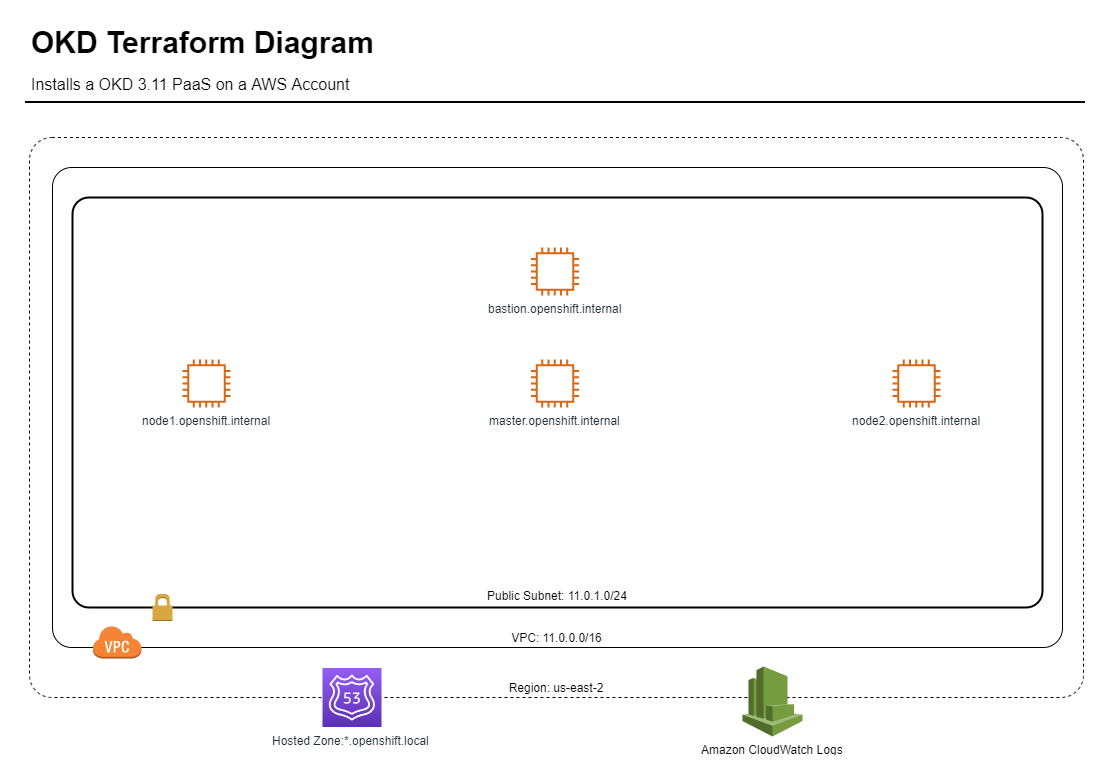

The diagram above was exported from draw.io. Its source (the exported page's mxGraphModel, read from the mxfile embedded in the PNG):
<mxGraphModel dx="1210" dy="624" grid="1" gridSize="10" guides="1" tooltips="1" connect="1" arrows="1" fold="1" page="1" pageScale="1" pageWidth="1169" pageHeight="827" math="0" shadow="0">
  <root>
    <mxCell id="0" />
    <mxCell id="1" parent="0" />
    <mxCell id="cPp0jB7gXABFXLO_BywI-1" value="Region: us-east-2" style="rounded=1;whiteSpace=wrap;html=1;arcSize=4;dashed=1;verticalAlign=bottom;" vertex="1" parent="1">
      <mxGeometry x="57" y="180" width="1054" height="560" as="geometry" />
    </mxCell>
    <mxCell id="cPp0jB7gXABFXLO_BywI-2" value="VPC: 11.0.0.0/16" style="rounded=1;whiteSpace=wrap;html=1;arcSize=4;verticalAlign=bottom;" vertex="1" parent="1">
      <mxGeometry x="80" y="210" width="1010" height="480" as="geometry" />
    </mxCell>
    <mxCell id="cPp0jB7gXABFXLO_BywI-10" value="Public Subnet: 11.0.1.0/24" style="rounded=1;arcSize=4;dashed=0;strokeColor=#000000;fillColor=none;gradientColor=none;strokeWidth=2;verticalAlign=bottom;" vertex="1" parent="1">
      <mxGeometry x="100" y="240" width="970" height="410" as="geometry" />
    </mxCell>
    <mxCell id="-QjtrjUzRDEMRZ5MF8oH-47" value="OKD Terraform Diagram" style="text;html=1;resizable=0;points=[];autosize=1;align=left;verticalAlign=top;spacingTop=-4;fontSize=30;fontColor=#000000;fontStyle=1" parent="1" vertex="1">
      <mxGeometry x="56.5" y="64.5" width="340" height="40" as="geometry" />
    </mxCell>
    <mxCell id="-QjtrjUzRDEMRZ5MF8oH-48" value="Installs a OKD 3.11 PaaS on a AWS Account" style="text;html=1;resizable=0;points=[];autosize=1;align=left;verticalAlign=top;spacingTop=-4;fontSize=16;fontColor=#000000;" parent="1" vertex="1">
      <mxGeometry x="56.5" y="114.5" width="330" height="20" as="geometry" />
    </mxCell>
    <mxCell id="SCVMTBWpLvtzJIhz15lM-1" value="" style="line;strokeWidth=2;html=1;fontSize=14;" parent="1" vertex="1">
      <mxGeometry x="52.5" y="139.5" width="1060" height="10" as="geometry" />
    </mxCell>
    <mxCell id="cPp0jB7gXABFXLO_BywI-4" value="master.openshift.internal" style="outlineConnect=0;fontColor=#232F3E;gradientColor=none;fillColor=#D86613;strokeColor=none;dashed=0;verticalLabelPosition=bottom;verticalAlign=top;align=center;html=1;fontSize=12;fontStyle=0;aspect=fixed;pointerEvents=1;shape=mxgraph.aws4.instance2;" vertex="1" parent="1">
      <mxGeometry x="558.5" y="402" width="48" height="48" as="geometry" />
    </mxCell>
    <mxCell id="cPp0jB7gXABFXLO_BywI-5" value="node1.openshift.internal&lt;br&gt;" style="outlineConnect=0;fontColor=#232F3E;gradientColor=none;fillColor=#D86613;strokeColor=none;dashed=0;verticalLabelPosition=bottom;verticalAlign=top;align=center;html=1;fontSize=12;fontStyle=0;aspect=fixed;pointerEvents=1;shape=mxgraph.aws4.instance2;" vertex="1" parent="1">
      <mxGeometry x="210" y="402" width="48" height="48" as="geometry" />
    </mxCell>
    <mxCell id="cPp0jB7gXABFXLO_BywI-6" value="node2.openshift.internal" style="outlineConnect=0;fontColor=#232F3E;gradientColor=none;fillColor=#D86613;strokeColor=none;dashed=0;verticalLabelPosition=bottom;verticalAlign=top;align=center;html=1;fontSize=12;fontStyle=0;aspect=fixed;pointerEvents=1;shape=mxgraph.aws4.instance2;" vertex="1" parent="1">
      <mxGeometry x="920" y="402" width="48" height="48" as="geometry" />
    </mxCell>
    <mxCell id="cPp0jB7gXABFXLO_BywI-7" value="bastion.openshift.internal" style="outlineConnect=0;fontColor=#232F3E;gradientColor=none;fillColor=#D86613;strokeColor=none;dashed=0;verticalLabelPosition=bottom;verticalAlign=top;align=center;html=1;fontSize=12;fontStyle=0;aspect=fixed;pointerEvents=1;shape=mxgraph.aws4.instance2;" vertex="1" parent="1">
      <mxGeometry x="558.5" y="290" width="48" height="48" as="geometry" />
    </mxCell>
    <mxCell id="cPp0jB7gXABFXLO_BywI-8" value="Hosted Zone:*.openshift.local" style="outlineConnect=0;fontColor=#232F3E;gradientColor=#945DF2;gradientDirection=north;fillColor=#5A30B5;strokeColor=#ffffff;dashed=0;verticalLabelPosition=bottom;verticalAlign=top;align=center;html=1;fontSize=12;fontStyle=0;aspect=fixed;shape=mxgraph.aws4.resourceIcon;resIcon=mxgraph.aws4.route_53;" vertex="1" parent="1">
      <mxGeometry x="350" y="710.5" width="59" height="59" as="geometry" />
    </mxCell>
    <mxCell id="cPp0jB7gXABFXLO_BywI-11" value="" style="dashed=0;html=1;shape=mxgraph.aws3.permissions;fillColor=#D9A741;gradientColor=none;dashed=0;" vertex="1" parent="1">
      <mxGeometry x="180" y="636.5" width="20" height="27" as="geometry" />
    </mxCell>
    <mxCell id="cPp0jB7gXABFXLO_BywI-12" value="" style="outlineConnect=0;dashed=0;verticalLabelPosition=bottom;verticalAlign=top;align=center;html=1;shape=mxgraph.aws3.virtual_private_cloud;fillColor=#F58534;gradientColor=none;" vertex="1" parent="1">
      <mxGeometry x="120" y="668" width="49" height="33" as="geometry" />
    </mxCell>
    <mxCell id="cPp0jB7gXABFXLO_BywI-14" value="Amazon CloudWatch Logs" style="outlineConnect=0;dashed=0;verticalLabelPosition=bottom;verticalAlign=top;align=center;html=1;shape=mxgraph.aws3.cloudwatch;fillColor=#759C3E;gradientColor=none;" vertex="1" parent="1">
      <mxGeometry x="770" y="709" width="60" height="70" as="geometry" />
    </mxCell>
  </root>
</mxGraphModel>